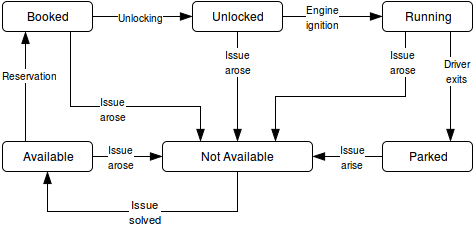

The diagram above was exported from draw.io. Its source (the exported page's mxGraphModel, read from the mxfile embedded in the PNG):
<mxGraphModel dx="870" dy="445" grid="1" gridSize="10" guides="1" tooltips="1" connect="1" arrows="1" fold="1" page="1" pageScale="1" pageWidth="826" pageHeight="1169" background="#ffffff" math="0" shadow="0">
  <root>
    <mxCell id="0" />
    <mxCell id="1" parent="0" />
    <mxCell id="9" value="" style="edgeStyle=orthogonalEdgeStyle;rounded=0;html=1;startSize=10;endArrow=blockThin;endFill=1;endSize=10;jettySize=auto;orthogonalLoop=1;strokeWidth=1;fontColor=#000000;entryX=0.25;entryY=1;exitX=0.25;exitY=0;" parent="1" source="6" target="8" edge="1">
      <mxGeometry relative="1" as="geometry">
        <Array as="points">
          <mxPoint x="123" y="210" />
          <mxPoint x="123" y="210" />
        </Array>
      </mxGeometry>
    </mxCell>
    <mxCell id="24" value="&lt;font style=&quot;font-size: 10px&quot;&gt;Reservation&lt;/font&gt;" style="text;html=1;resizable=0;points=[];align=center;verticalAlign=middle;labelBackgroundColor=#ffffff;fontColor=#000000;" parent="9" vertex="1" connectable="0">
      <mxGeometry x="-0.0667" y="-1" relative="1" as="geometry">
        <mxPoint x="3" y="-16" as="offset" />
      </mxGeometry>
    </mxCell>
    <mxCell id="21" style="edgeStyle=orthogonalEdgeStyle;rounded=0;html=1;exitX=1;exitY=0.5;entryX=0;entryY=0.5;startSize=10;endArrow=blockThin;endFill=1;endSize=10;jettySize=auto;orthogonalLoop=1;strokeWidth=1;fontColor=#000000;" parent="1" source="6" target="16" edge="1">
      <mxGeometry relative="1" as="geometry">
        <Array as="points">
          <mxPoint x="190" y="255" />
          <mxPoint x="190" y="255" />
        </Array>
      </mxGeometry>
    </mxCell>
    <mxCell id="38" value="&lt;font style=&quot;font-size: 10px&quot;&gt;Issue&lt;br&gt;arose&lt;br&gt;&lt;/font&gt;" style="text;html=1;resizable=0;points=[];align=center;verticalAlign=middle;labelBackgroundColor=#ffffff;fontColor=#000000;" parent="21" vertex="1" connectable="0">
      <mxGeometry x="0.1061" relative="1" as="geometry">
        <mxPoint x="-11" as="offset" />
      </mxGeometry>
    </mxCell>
    <mxCell id="6" value="Available" style="rounded=1;whiteSpace=wrap;html=1;strokeColor=#000000;strokeWidth=1;fillColor=#FFFFFF;fontColor=#000000;align=center;" parent="1" vertex="1">
      <mxGeometry x="100" y="240" width="90" height="30" as="geometry" />
    </mxCell>
    <mxCell id="11" value="" style="edgeStyle=orthogonalEdgeStyle;rounded=0;html=1;startSize=10;endArrow=blockThin;endFill=1;endSize=10;jettySize=auto;orthogonalLoop=1;strokeWidth=1;fontColor=#000000;" parent="1" source="8" target="10" edge="1">
      <mxGeometry relative="1" as="geometry" />
    </mxCell>
    <mxCell id="25" value="&lt;font style=&quot;font-size: 10px&quot;&gt;Unlocking&lt;/font&gt;" style="text;html=1;resizable=0;points=[];align=center;verticalAlign=middle;labelBackgroundColor=#ffffff;fontColor=#000000;" parent="11" vertex="1" connectable="0">
      <mxGeometry x="-0.2" relative="1" as="geometry">
        <mxPoint x="8" as="offset" />
      </mxGeometry>
    </mxCell>
    <mxCell id="20" style="edgeStyle=orthogonalEdgeStyle;rounded=0;html=1;exitX=0.75;exitY=1;entryX=0.25;entryY=0;startSize=10;endArrow=blockThin;endFill=1;endSize=10;jettySize=auto;orthogonalLoop=1;strokeWidth=1;fontColor=#000000;" parent="1" source="8" target="16" edge="1">
      <mxGeometry relative="1" as="geometry">
        <Array as="points">
          <mxPoint x="168" y="205" />
          <mxPoint x="298" y="205" />
        </Array>
      </mxGeometry>
    </mxCell>
    <mxCell id="30" value="&lt;font style=&quot;font-size: 10px&quot;&gt;Issue&lt;br&gt;arose&lt;br&gt;&lt;/font&gt;" style="text;html=1;resizable=0;points=[];align=center;verticalAlign=middle;labelBackgroundColor=#ffffff;fontColor=#000000;" parent="20" vertex="1" connectable="0">
      <mxGeometry x="-0.026" y="-2" relative="1" as="geometry">
        <mxPoint as="offset" />
      </mxGeometry>
    </mxCell>
    <mxCell id="8" value="Booked" style="rounded=1;whiteSpace=wrap;html=1;strokeColor=#000000;strokeWidth=1;fillColor=#FFFFFF;fontColor=#000000;align=center;" parent="1" vertex="1">
      <mxGeometry x="100" y="100" width="90" height="30" as="geometry" />
    </mxCell>
    <mxCell id="13" value="" style="edgeStyle=orthogonalEdgeStyle;rounded=0;html=1;startSize=10;endArrow=blockThin;endFill=1;endSize=10;jettySize=auto;orthogonalLoop=1;strokeWidth=1;fontColor=#000000;" parent="1" source="10" target="12" edge="1">
      <mxGeometry relative="1" as="geometry" />
    </mxCell>
    <mxCell id="26" value="&lt;font style=&quot;font-size: 10px&quot;&gt;Engine&lt;br&gt; ignition&lt;br&gt;&lt;/font&gt;" style="text;html=1;resizable=0;points=[];align=center;verticalAlign=middle;labelBackgroundColor=#ffffff;fontColor=#000000;" parent="13" vertex="1" connectable="0">
      <mxGeometry x="-0.15" y="-1" relative="1" as="geometry">
        <mxPoint x="-3" y="-1" as="offset" />
      </mxGeometry>
    </mxCell>
    <mxCell id="19" style="edgeStyle=orthogonalEdgeStyle;rounded=0;html=1;exitX=0.5;exitY=1;entryX=0.5;entryY=0;startSize=10;endArrow=blockThin;endFill=1;endSize=10;jettySize=auto;orthogonalLoop=1;strokeWidth=1;fontColor=#000000;" parent="1" source="10" target="16" edge="1">
      <mxGeometry relative="1" as="geometry">
        <Array as="points">
          <mxPoint x="335" y="140" />
          <mxPoint x="335" y="140" />
        </Array>
      </mxGeometry>
    </mxCell>
    <mxCell id="33" value="&lt;font style=&quot;font-size: 10px&quot;&gt;Issue &lt;br&gt;arose&lt;br&gt;&lt;/font&gt;" style="text;html=1;resizable=0;points=[];align=center;verticalAlign=middle;labelBackgroundColor=#ffffff;fontColor=#000000;" parent="19" vertex="1" connectable="0">
      <mxGeometry x="-0.04" y="-2" relative="1" as="geometry">
        <mxPoint x="2" y="-23" as="offset" />
      </mxGeometry>
    </mxCell>
    <mxCell id="10" value="Unlocked" style="rounded=1;whiteSpace=wrap;html=1;strokeColor=#000000;strokeWidth=1;fillColor=#FFFFFF;fontColor=#000000;align=center;" parent="1" vertex="1">
      <mxGeometry x="290" y="100" width="90" height="30" as="geometry" />
    </mxCell>
    <mxCell id="15" value="" style="edgeStyle=orthogonalEdgeStyle;rounded=0;html=1;startSize=10;endArrow=blockThin;endFill=1;endSize=10;jettySize=auto;orthogonalLoop=1;strokeWidth=1;fontColor=#000000;exitX=0.75;exitY=1;entryX=0.75;entryY=0;" parent="1" source="12" target="14" edge="1">
      <mxGeometry relative="1" as="geometry">
        <Array as="points">
          <mxPoint x="548" y="220" />
          <mxPoint x="548" y="220" />
        </Array>
      </mxGeometry>
    </mxCell>
    <mxCell id="27" value="&lt;font style=&quot;font-size: 10px&quot;&gt;Driver&lt;br&gt;exits&lt;br&gt;&lt;/font&gt;" style="text;html=1;resizable=0;points=[];align=center;verticalAlign=middle;labelBackgroundColor=#ffffff;fontColor=#000000;" parent="15" vertex="1" connectable="0">
      <mxGeometry x="-0.28" y="-1" relative="1" as="geometry">
        <mxPoint x="7" y="-1" as="offset" />
      </mxGeometry>
    </mxCell>
    <mxCell id="18" style="edgeStyle=orthogonalEdgeStyle;rounded=0;html=1;entryX=0.75;entryY=0;startSize=10;endArrow=blockThin;endFill=1;endSize=10;jettySize=auto;orthogonalLoop=1;strokeWidth=1;fontColor=#000000;exitX=0.25;exitY=1;" parent="1" source="12" target="16" edge="1">
      <mxGeometry relative="1" as="geometry">
        <mxPoint x="388" y="240" as="targetPoint" />
        <Array as="points">
          <mxPoint x="403" y="195" />
          <mxPoint x="348" y="195" />
        </Array>
      </mxGeometry>
    </mxCell>
    <mxCell id="35" value="&lt;font style=&quot;font-size: 10px&quot;&gt;Issue &lt;br&gt;arose&lt;br&gt;&lt;/font&gt;" style="text;html=1;resizable=0;points=[];align=center;verticalAlign=middle;labelBackgroundColor=#ffffff;fontColor=#000000;" parent="18" vertex="1" connectable="0">
      <mxGeometry x="-0.0483" y="1" relative="1" as="geometry">
        <mxPoint x="46" y="-36" as="offset" />
      </mxGeometry>
    </mxCell>
    <mxCell id="12" value="Running" style="rounded=1;whiteSpace=wrap;html=1;strokeColor=#000000;strokeWidth=1;fillColor=#FFFFFF;fontColor=#000000;align=center;" parent="1" vertex="1">
      <mxGeometry x="480" y="100" width="90" height="30" as="geometry" />
    </mxCell>
    <mxCell id="17" value="" style="edgeStyle=orthogonalEdgeStyle;rounded=0;html=1;startSize=10;endArrow=blockThin;endFill=1;endSize=10;jettySize=auto;orthogonalLoop=1;strokeWidth=1;fontColor=#000000;entryX=1;entryY=0.5;exitX=0;exitY=0.5;" parent="1" source="14" target="16" edge="1">
      <mxGeometry relative="1" as="geometry">
        <mxPoint x="388" y="270" as="targetPoint" />
        <Array as="points" />
      </mxGeometry>
    </mxCell>
    <mxCell id="37" value="&lt;font style=&quot;font-size: 10px&quot;&gt;Issue&lt;br&gt;arise&lt;br&gt;&lt;/font&gt;" style="text;html=1;resizable=0;points=[];align=center;verticalAlign=middle;labelBackgroundColor=#ffffff;fontColor=#000000;" parent="17" vertex="1" connectable="0">
      <mxGeometry x="-0.7065" y="3" relative="1" as="geometry">
        <mxPoint x="-20" y="-3" as="offset" />
      </mxGeometry>
    </mxCell>
    <mxCell id="14" value="Parked" style="rounded=1;whiteSpace=wrap;html=1;strokeColor=#000000;strokeWidth=1;fillColor=#FFFFFF;fontColor=#000000;align=center;" parent="1" vertex="1">
      <mxGeometry x="480" y="240" width="90" height="30" as="geometry" />
    </mxCell>
    <mxCell id="22" style="edgeStyle=orthogonalEdgeStyle;rounded=0;html=1;startSize=10;endArrow=blockThin;endFill=1;endSize=10;jettySize=auto;orthogonalLoop=1;strokeWidth=1;fontColor=#000000;exitX=0.5;exitY=1;entryX=0.5;entryY=1;" parent="1" source="16" target="6" edge="1">
      <mxGeometry relative="1" as="geometry">
        <Array as="points">
          <mxPoint x="335" y="310" />
          <mxPoint x="145" y="310" />
        </Array>
      </mxGeometry>
    </mxCell>
    <mxCell id="39" value="&lt;font style=&quot;font-size: 11px&quot;&gt;Issue &lt;br&gt;solved&lt;font style=&quot;font-size: 10px&quot;&gt;&lt;br&gt;&lt;/font&gt;&lt;/font&gt;" style="text;html=1;resizable=0;points=[];align=center;verticalAlign=middle;labelBackgroundColor=#ffffff;fontColor=#000000;" parent="22" vertex="1" connectable="0">
      <mxGeometry x="-0.1892" y="3" relative="1" as="geometry">
        <mxPoint x="-24" y="-3" as="offset" />
      </mxGeometry>
    </mxCell>
    <mxCell id="16" value="Not Available&lt;br&gt;" style="rounded=1;whiteSpace=wrap;html=1;strokeColor=#000000;strokeWidth=1;fillColor=#FFFFFF;fontColor=#000000;align=center;" parent="1" vertex="1">
      <mxGeometry x="260" y="240" width="150" height="30" as="geometry" />
    </mxCell>
  </root>
</mxGraphModel>